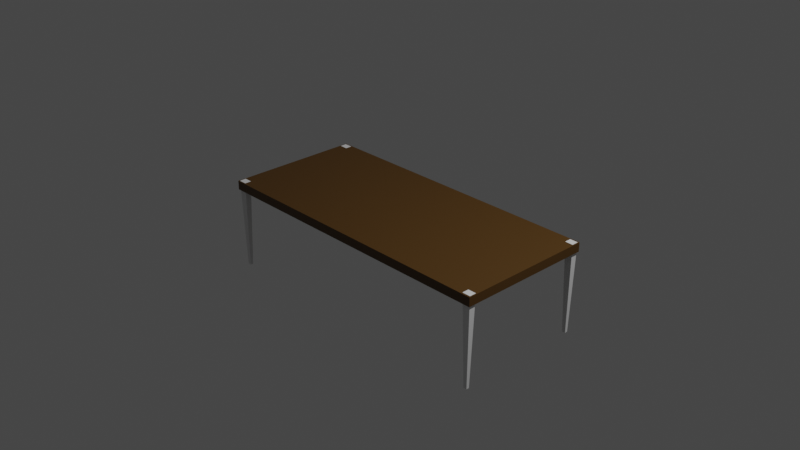 # Source: craftingtable.blend  (saved by Blender 3.0.42; exported with 4.5.12 LTS)
import bpy
from mathutils import Matrix  # noqa: F401  (used for matrix-valued properties, if any)

bpy.ops.wm.read_factory_settings(use_empty=True)
scene = bpy.context.scene
scene.name = 'Scene'

# ---- collections
col_collection = bpy.data.collections.new('Collection'); scene.collection.children.link(col_collection)

# ---- materials (node trees are filled in below, after node groups)
mat_material_001 = bpy.data.materials.new('Material.001')
mat_material_001.use_transparent_shadow = False
mat_material_002 = bpy.data.materials.new('Material.002')
mat_material_002.use_transparent_shadow = False

# ---- material node trees
mat_material_001.use_nodes = True; mat_material_001.node_tree.nodes.clear()
_N = mat_material_001.node_tree.nodes; _L = mat_material_001.node_tree.links
n0 = _N.new('ShaderNodeBsdfPrincipled'); n0.name = 'Principled BSDF'; n0.location = (10, 300)
n0.distribution = 'GGX'
n0.subsurface_method = 'RANDOM_WALK_SKIN'
n0.inputs[0].default_value = (0.08712, 0.03987, 0.004472, 1.0)
n0.inputs[3].default_value = 1.45
n0.inputs[27].default_value = (0.0, 0.0, 0.0, 1.0)
n0.inputs[28].default_value = 1.0
n1 = _N.new('ShaderNodeOutputMaterial'); n1.name = 'Material Output'; n1.location = (300, 300)
_L.new(n0.outputs[0], n1.inputs[0])
n1.is_active_output = True
mat_material_002.use_nodes = True; mat_material_002.node_tree.nodes.clear()
_N = mat_material_002.node_tree.nodes; _L = mat_material_002.node_tree.links
n0 = _N.new('ShaderNodeBsdfPrincipled'); n0.name = 'Principled BSDF'; n0.location = (10, 300)
n0.distribution = 'GGX'
n0.subsurface_method = 'RANDOM_WALK_SKIN'
n0.inputs[2].default_value = 1.0
n0.inputs[3].default_value = 1.45
n0.inputs[27].default_value = (0.0, 0.0, 0.0, 1.0)
n0.inputs[28].default_value = 1.0
n1 = _N.new('ShaderNodeOutputMaterial'); n1.name = 'Material Output'; n1.location = (300, 300)
_L.new(n0.outputs[0], n1.inputs[0])
n1.is_active_output = True

# ---- world
world_world = bpy.data.worlds.new('World'); scene.world = world_world
world_world.use_nodes = True; world_world.node_tree.nodes.clear()
_N = world_world.node_tree.nodes; _L = world_world.node_tree.links
n0 = _N.new('ShaderNodeOutputWorld'); n0.name = 'World Output'; n0.location = (300, 300)
n1 = _N.new('ShaderNodeBackground'); n1.name = 'Background'; n1.location = (10, 300)
n1.inputs[0].default_value = (0.05088, 0.05088, 0.05088, 1.0)
_L.new(n1.outputs[0], n0.inputs[0])
n0.is_active_output = True
world_world.color = (0.05088, 0.05088, 0.05088)
world_world.use_sun_shadow = False
world_world.sun_shadow_jitter_overblur = 0.0

# ---- cameras
cam_camera = bpy.data.cameras.new('Camera')
cam_camera.clip_end = 100.0
cam_camera.ortho_scale = 7.314

# ---- lights
light_light = bpy.data.lights.new('Light', 'POINT')
light_light.transmission_factor = 0.0
light_light.energy = 1000.0
light_light.shadow_soft_size = 0.1
light_light.shadow_maximum_resolution = 0.006
light_light.use_absolute_resolution = True

# ---- meshes
me_plane = bpy.data.meshes.new('Plane')
me_plane.from_pydata([(-1.0, -1.0, 0.0), (1.0, -1.0, 0.0), (-1.0, 1.0, 0.0), (1.0, 1.0, 0.0), (-1.0, -1.0, 0.09924), (1.0, -1.0, 0.09924), (-1.0, 1.0, 0.09924), (1.0, 1.0, 0.09924)], [], [(0, 2, 3, 1), (4, 5, 7, 6), (1, 3, 7, 5), (2, 0, 4, 6), (3, 2, 6, 7), (0, 1, 5, 4)])
_uv = me_plane.uv_layers.new(name='UVMap')
_uv.uv.foreach_set('vector', [0.0, 0.0, 0.0, 1.0, 1.0, 1.0, 1.0, 0.0, 0.0, 0.0, 1.0, 0.0, 1.0, 1.0, 0.0, 1.0, 1.0, 0.0, 1.0, 1.0, 1.0, 1.0, 1.0, 0.0, 0.0, 1.0, 0.0, 0.0, 0.0, 0.0, 0.0, 1.0, 1.0, 1.0, 0.0, 1.0, 0.0, 1.0, 1.0, 1.0, 0.0, 0.0, 1.0, 0.0, 1.0, 0.0, 0.0, 0.0])
me_plane.materials.append(mat_material_001)
me_plane.use_remesh_fix_poles = True
me_plane.use_remesh_preserve_attributes = False
me_plane.update()
me_cube_001 = bpy.data.meshes.new('Cube.001')
me_cube_001.from_pydata([(-0.0196, -0.6817, -1.002), (-0.3068, -0.9689, -0.001793), (-0.0196, -0.2562, -1.002), (-0.3068, 0.03108, -0.001793), (0.4059, -0.6817, -1.002), (0.6932, -0.9689, -0.001793), (0.4059, -0.2562, -1.002), (0.6932, 0.03108, -0.001793)], [], [(0, 1, 3, 2), (2, 3, 7, 6), (6, 7, 5, 4), (4, 5, 1, 0), (2, 6, 4, 0), (7, 3, 1, 5)])
_uv = me_cube_001.uv_layers.new(name='UVMap')
_uv.uv.foreach_set('vector', [0.375, 0.0, 0.625, 0.0, 0.625, 0.25, 0.375, 0.25, 0.375, 0.25, 0.625, 0.25, 0.625, 0.5, 0.375, 0.5, 0.375, 0.5, 0.625, 0.5, 0.625, 0.75, 0.375, 0.75, 0.375, 0.75, 0.625, 0.75, 0.625, 1.0, 0.375, 1.0, 0.125, 0.5, 0.375, 0.5, 0.375, 0.75, 0.125, 0.75, 0.625, 0.5, 0.875, 0.5, 0.875, 0.75, 0.625, 0.75])
me_cube_001.materials.append(mat_material_002)
me_cube_001.use_remesh_fix_poles = True
me_cube_001.use_remesh_preserve_attributes = False
me_cube_001.update()

# ---- objects
ob_light = bpy.data.objects.new('Light', light_light)
ob_camera = bpy.data.objects.new('Camera', cam_camera)
ob_plane = bpy.data.objects.new('Plane', me_plane)
ob_cube = bpy.data.objects.new('Cube', me_cube_001)
ob_cube_001 = bpy.data.objects.new('Cube.001', me_cube_001)
ob_cube_002 = bpy.data.objects.new('Cube.002', me_cube_001)
ob_cube_003 = bpy.data.objects.new('Cube.003', me_cube_001)

# ---- transforms, parenting, visibility, modifiers, constraints
ob_light.location = (4.076, 1.005, 5.904)
ob_light.rotation_euler = (0.6503, 0.05522, 1.866)
ob_light.lock_rotations_4d = False
ob_light.empty_display_type = 'ARROWS'
ob_light.color = (0.0, 0.0, 0.0, 0.0)
ob_light.lineart.crease_threshold = 0.0
ob_camera.location = (7.359, -6.926, 4.958)
ob_camera.rotation_euler = (1.109, 0.0, 0.8149)
ob_camera.lock_rotations_4d = False
ob_camera.empty_display_type = 'ARROWS'
ob_camera.color = (0.0, 0.0, 0.0, 0.0)
ob_camera.display_type = 'WIRE'
ob_camera.lineart.crease_threshold = 0.0
ob_plane.location = (0.0, 0.0, 0.0)
ob_plane.scale = (1.697, 0.7588, 1.0)
ob_cube.location = (-1.656, -0.6737, 0.1028)
ob_cube.scale = (0.0897, 0.07421, 1.0)
ob_cube_001.location = (1.623, -0.6696, 0.1028)
ob_cube_001.scale = (0.0897, 0.07421, 1.0)
ob_cube_002.location = (1.623, 0.7421, 0.1028)
ob_cube_002.scale = (0.0897, 0.07421, 1.0)
ob_cube_003.location = (-1.657, 0.7418, 0.1028)
ob_cube_003.scale = (0.0897, 0.07421, 1.0)

# ---- collection membership
col_collection.objects.link(ob_light)
col_collection.objects.link(ob_camera)
col_collection.objects.link(ob_plane)
col_collection.objects.link(ob_cube)
col_collection.objects.link(ob_cube_001)
col_collection.objects.link(ob_cube_002)
col_collection.objects.link(ob_cube_003)

# ---- scene / render settings (as saved in the file)
scene.camera = ob_camera
scene.frame_start = 1; scene.frame_end = 250; scene.frame_set(2)
scene.render.engine = 'BLENDER_EEVEE_NEXT'
scene.cycles.sampling_pattern = 'TABULATED_SOBOL'
scene.cycles.use_light_tree = False
scene.view_settings.view_transform = 'Filmic'
bpy.context.view_layer.update()
